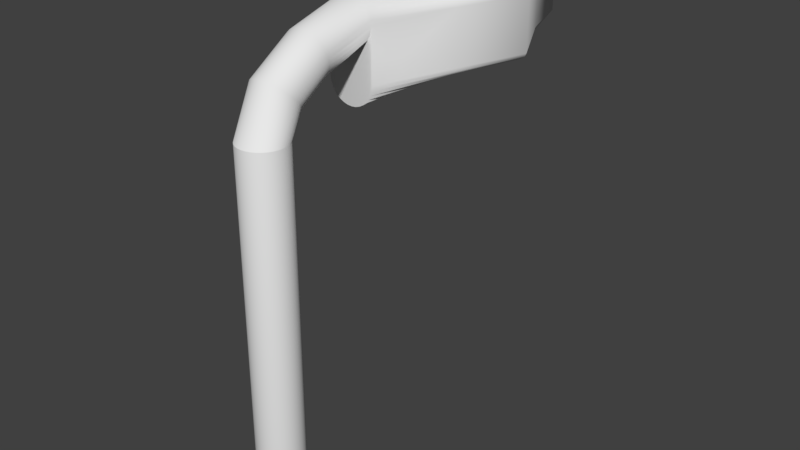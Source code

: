 # Source: Light.blend  (saved by Blender 2.79.0; exported with 4.5.12 LTS)
import bpy
from mathutils import Matrix  # noqa: F401  (used for matrix-valued properties, if any)

bpy.ops.wm.read_factory_settings(use_empty=True)
scene = bpy.context.scene
scene.name = 'Scene'

# ---- collections
col_collection_1 = bpy.data.collections.new('Collection 1'); scene.collection.children.link(col_collection_1)

# ---- world
world_world = bpy.data.worlds.new('World'); scene.world = world_world
world_world.color = (0.05088, 0.05088, 0.05088)
world_world.use_sun_shadow = False
world_world.sun_shadow_jitter_overblur = 0.0
world_world.cycles.sampling_method = 'MANUAL'

# ---- meshes
me_cylinder_002 = bpy.data.meshes.new('Cylinder.002')
me_cylinder_002.from_pydata([(0.0, 1.0, -1.0), (0.0, 1.0, 1.0), (0.1951, 0.9808, -1.0), (0.1951, 0.9808, 1.0), (0.3827, 0.9239, -1.0), (0.3827, 0.9239, 1.0), (0.5556, 0.8315, -1.0), (0.5556, 0.8315, 1.0), (0.7071, 0.7071, -1.0), (0.7071, 0.7071, 1.0), (0.8315, 0.5556, -1.0), (0.8315, 0.5556, 1.0), (0.9239, 0.3827, -1.0), (0.9239, 0.3827, 1.0), (0.9808, 0.1951, -1.0), (0.9808, 0.1951, 1.0), (1.0, 7.55e-08, -1.0), (1.0, 7.55e-08, 1.0), (0.9808, -0.1951, -1.0), (0.9808, -0.1951, 1.0), (0.9239, -0.3827, -1.0), (0.9239, -0.3827, 1.0), (0.8315, -0.5556, -1.0), (0.8315, -0.5556, 1.0), (0.7071, -0.7071, -1.0), (0.7071, -0.7071, 1.0), (0.5556, -0.8315, -1.0), (0.5556, -0.8315, 1.0), (0.3827, -0.9239, -1.0), (0.3827, -0.9239, 1.0), (0.1951, -0.9808, -1.0), (0.1951, -0.9808, 1.0), (-3.258e-07, -1.0, -1.0), (-3.258e-07, -1.0, 1.0), (-0.1951, -0.9808, -1.0), (-0.1951, -0.9808, 1.0), (-0.3827, -0.9239, -1.0), (-0.3827, -0.9239, 1.0), (-0.5556, -0.8315, -1.0), (-0.5556, -0.8315, 1.0), (-0.7071, -0.7071, -1.0), (-0.7071, -0.7071, 1.0), (-0.8315, -0.5556, -1.0), (-0.8315, -0.5556, 1.0), (-0.9239, -0.3827, -1.0), (-0.9239, -0.3827, 1.0), (-0.9808, -0.1951, -1.0), (-0.9808, -0.1951, 1.0), (-1.0, 9.656e-07, -1.0), (-1.0, 9.656e-07, 1.0), (-0.9808, 0.1951, -1.0), (-0.9808, 0.1951, 1.0), (-0.9239, 0.3827, -1.0), (-0.9239, 0.3827, 1.0), (-0.8315, 0.5556, -1.0), (-0.8315, 0.5556, 1.0), (-0.7071, 0.7071, -1.0), (-0.7071, 0.7071, 1.0), (-0.5556, 0.8315, -1.0), (-0.5556, 0.8315, 1.0), (-0.3827, 0.9239, -1.0), (-0.3827, 0.9239, 1.0), (-0.1951, 0.9808, -1.0), (-0.1951, 0.9808, 1.0), (0.0, 1.0, 1.0), (0.1951, 0.9808, 1.0), (0.3827, 0.9239, 1.0), (0.5556, 0.8315, 1.0), (0.7071, 0.7071, 1.0), (0.8315, 0.5556, 1.0), (0.9239, 0.3827, 1.0), (0.9808, 0.1951, 1.0), (1.0, 7.55e-08, 1.0), (0.9808, -0.1951, 1.0), (0.9239, -0.3827, 1.0), (0.8315, -0.5556, 1.0), (0.7071, -0.7071, 1.0), (0.5556, -0.8315, 1.0), (0.3827, -0.9239, 1.0), (0.1951, -0.9808, 1.0), (-3.258e-07, -1.0, 1.0), (-0.1951, -0.9808, 1.0), (-0.3827, -0.9239, 1.0), (-0.5556, -0.8315, 1.0), (-0.7071, -0.7071, 1.0), (-0.8315, -0.5556, 1.0), (-0.9239, -0.3827, 1.0), (-0.9808, -0.1951, 1.0), (-1.0, 9.656e-07, 1.0), (-0.9808, 0.1951, 1.0), (-0.9239, 0.3827, 1.0), (-0.8315, 0.5556, 1.0), (-0.7071, 0.7071, 1.0), (-0.5556, 0.8315, 1.0), (-0.3827, 0.9239, 1.0), (-0.1951, 0.9808, 1.0), (7.105e-15, 1.432, 1.093), (0.1951, 1.418, 1.095), (0.3827, 1.378, 1.1), (0.5556, 1.312, 1.107), (0.7071, 1.223, 1.118), (0.8315, 1.115, 1.131), (0.9239, 0.9911, 1.145), (0.9808, 0.8572, 1.161), (1.0, 0.7179, 1.178), (0.9808, 0.5786, 1.194), (0.9239, 0.4446, 1.21), (0.8315, 0.3212, 1.225), (0.7071, 0.213, 1.238), (0.5556, 0.1242, 1.248), (0.3827, 0.05823, 1.256), (0.1951, 0.0176, 1.261), (-3.258e-07, 0.003877, 1.262), (-0.1951, 0.0176, 1.261), (-0.3827, 0.05823, 1.256), (-0.5556, 0.1242, 1.248), (-0.7071, 0.213, 1.238), (-0.8315, 0.3212, 1.225), (-0.9239, 0.4446, 1.21), (-0.9808, 0.5786, 1.194), (-1.0, 0.7179, 1.178), (-0.9808, 0.8572, 1.161), (-0.9239, 0.9911, 1.145), (-0.8315, 1.115, 1.131), (-0.7071, 1.223, 1.118), (-0.5556, 1.312, 1.107), (-0.3827, 1.378, 1.1), (-0.1951, 1.418, 1.095), (1.421e-14, 2.581, 1.188), (0.1951, 2.575, 1.19), (0.3827, 2.559, 1.196), (0.5556, 2.533, 1.207), (0.7071, 2.498, 1.222), (0.8315, 2.455, 1.239), (0.9239, 2.406, 1.259), (0.9808, 2.353, 1.281), (1.0, 2.297, 1.303), (0.9808, 2.242, 1.326), (0.9239, 2.189, 1.348), (0.8315, 2.14, 1.368), (0.7071, 2.097, 1.385), (0.5556, 2.062, 1.4), (0.3827, 2.035, 1.41), (0.1951, 2.019, 1.417), (-3.258e-07, 2.014, 1.419), (-0.1951, 2.019, 1.417), (-0.3827, 2.035, 1.41), (-0.5556, 2.062, 1.4), (-0.7071, 2.097, 1.385), (-0.8315, 2.14, 1.368), (-0.9239, 2.189, 1.348), (-0.9808, 2.242, 1.326), (-1.0, 2.297, 1.303), (-0.9808, 2.353, 1.281), (-0.9239, 2.406, 1.259), (-0.8315, 2.455, 1.239), (-0.7071, 2.498, 1.222), (-0.5556, 2.533, 1.207), (-0.3827, 2.559, 1.196), (-0.1951, 2.575, 1.19), (2.132e-14, 4.495, 1.261), (0.1951, 4.495, 1.263), (0.3827, 4.495, 1.27), (0.5556, 4.494, 1.281), (0.7071, 4.493, 1.296), (0.8315, 4.491, 1.314), (0.9239, 4.49, 1.335), (0.9808, 4.488, 1.358), (1.0, 4.487, 1.381), (0.9808, 4.485, 1.405), (0.9239, 4.483, 1.428), (0.8315, 4.482, 1.449), (0.7071, 4.481, 1.467), (0.5556, 4.48, 1.482), (0.3827, 4.479, 1.493), (0.1951, 4.478, 1.5), (-3.258e-07, 4.478, 1.502), (-0.1951, 4.478, 1.5), (-0.3827, 4.479, 1.493), (-0.5556, 4.48, 1.482), (-0.7071, 4.481, 1.467), (-0.8315, 4.482, 1.449), (-0.9239, 4.483, 1.428), (-0.9808, 4.485, 1.405), (-1.0, 4.487, 1.381), (-0.9808, 4.488, 1.358), (-0.9239, 4.49, 1.335), (-0.8315, 4.491, 1.314), (-0.7071, 4.493, 1.296), (-0.5556, 4.494, 1.281), (-0.3827, 4.495, 1.27), (-0.1951, 4.495, 1.263), (3.079, 6.712, 1.448), (3.02, 6.708, 1.466), (2.845, 6.705, 1.483), (2.56, 6.702, 1.499), (2.177, 6.699, 1.513), (1.711, 6.697, 1.525), (1.178, 6.695, 1.533), (0.6008, 6.694, 1.538), (-1.198e-06, 6.693, 1.54), (-0.6008, 6.694, 1.538), (-1.178, 6.695, 1.533), (-1.711, 6.697, 1.525), (-2.177, 6.699, 1.513), (-2.56, 6.702, 1.499), (-2.845, 6.705, 1.483), (-3.02, 6.709, 1.466), (-3.079, 6.712, 1.448), (3.974, 9.859, 1.441), (3.898, 9.856, 1.459), (3.672, 9.852, 1.476), (3.305, 9.849, 1.492), (2.81, 9.846, 1.506), (2.208, 9.844, 1.518), (1.521, 9.842, 1.526), (0.7753, 9.841, 1.531), (-1.542e-06, 9.84, 1.533), (-0.7753, 9.841, 1.531), (-1.521, 9.842, 1.526), (-2.208, 9.844, 1.518), (-2.81, 9.846, 1.506), (-3.305, 9.849, 1.492), (-3.672, 9.852, 1.476), (-3.898, 9.856, 1.459), (-3.974, 9.859, 1.441), (2.294, 13.0, 1.436), (2.251, 12.99, 1.454), (2.121, 12.99, 1.472), (1.911, 12.99, 1.487), (1.627, 12.99, 1.501), (1.282, 12.98, 1.513), (0.8888, 12.98, 1.521), (0.4617, 12.98, 1.526), (0.01757, 12.98, 1.528), (-0.4266, 12.98, 1.526), (-0.8537, 12.98, 1.521), (-1.247, 12.98, 1.513), (-1.592, 12.99, 1.501), (-1.875, 12.99, 1.487), (-2.086, 12.99, 1.472), (-2.215, 12.99, 1.454), (-2.259, 13.0, 1.436), (-2.215, 13.0, 1.419), (0.01757, 15.52, 1.412), (0.3008, 15.52, 1.412), (0.5731, 15.52, 1.414), (0.8241, 15.52, 1.416), (1.044, 15.52, 1.419), (1.225, 15.52, 1.423), (1.359, 15.51, 1.427), (1.441, 15.51, 1.432), (1.469, 15.51, 1.436), (1.441, 15.5, 1.441), (1.359, 15.5, 1.446), (1.225, 15.5, 1.45), (1.044, 15.49, 1.454), (0.8241, 15.49, 1.457), (0.5731, 15.49, 1.459), (0.3008, 15.49, 1.461), (0.01757, 15.49, 1.461), (-0.2656, 15.49, 1.461), (-0.5379, 15.49, 1.459), (-0.7889, 15.49, 1.457), (-1.009, 15.49, 1.454), (-1.189, 15.5, 1.45), (-1.324, 15.5, 1.446), (-1.406, 15.5, 1.441), (-1.434, 15.51, 1.436), (-1.406, 15.51, 1.432), (-1.324, 15.51, 1.427), (-1.189, 15.52, 1.423), (-1.009, 15.52, 1.419), (-0.7889, 15.52, 1.416), (-0.5379, 15.52, 1.414), (-0.2656, 15.52, 1.412), (0.1951, 4.495, 0.9938), (2.132e-14, 4.495, 0.9915), (0.3827, 4.495, 1.001), (0.5556, 4.494, 1.012), (0.7071, 4.493, 1.027), (0.8315, 4.491, 1.045), (0.9239, 4.49, 1.066), (0.9808, 4.488, 1.089), (1.0, 4.487, 1.112), (-0.9808, 4.488, 1.089), (-1.0, 4.487, 1.112), (-0.9239, 4.49, 1.066), (-0.8315, 4.491, 1.045), (-0.7071, 4.493, 1.027), (-0.5556, 4.494, 1.012), (-0.3827, 4.495, 1.001), (-0.1951, 4.495, 0.9938), (0.6008, 6.731, 1.089), (-1.942e-07, 6.731, 1.087), (1.178, 6.73, 1.094), (1.711, 6.728, 1.103), (2.177, 6.725, 1.114), (2.56, 6.723, 1.128), (2.845, 6.719, 1.144), (3.02, 6.716, 1.161), (3.079, 6.712, 1.179), (-3.02, 6.716, 1.161), (-3.079, 6.712, 1.179), (-2.845, 6.719, 1.144), (-2.56, 6.723, 1.128), (-2.177, 6.725, 1.114), (-1.711, 6.728, 1.103), (-1.178, 6.73, 1.094), (-0.6008, 6.731, 1.089), (0.7753, 9.878, 1.082), (-2.474e-07, 9.878, 1.08), (1.521, 9.877, 1.087), (2.208, 9.875, 1.096), (2.81, 9.873, 1.107), (3.305, 9.87, 1.121), (3.672, 9.866, 1.137), (3.898, 9.863, 1.154), (3.974, 9.859, 1.172), (-3.898, 9.863, 1.154), (-3.974, 9.859, 1.172), (-3.672, 9.866, 1.137), (-3.305, 9.87, 1.121), (-2.81, 9.873, 1.107), (-2.208, 9.875, 1.096), (-1.521, 9.877, 1.087), (-0.7753, 9.878, 1.082), (0.4617, 13.02, 1.077), (0.01757, 13.02, 1.076), (0.8889, 13.02, 1.082), (1.282, 13.01, 1.091), (1.627, 13.01, 1.102), (1.911, 13.01, 1.116), (2.121, 13.01, 1.132), (2.251, 13.0, 1.149), (2.294, 13.0, 1.167), (-2.215, 13.0, 1.149), (-2.259, 13.0, 1.167), (-2.086, 13.01, 1.132), (-1.875, 13.01, 1.116), (-1.592, 13.01, 1.102), (-1.247, 13.01, 1.091), (-0.8537, 13.02, 1.082), (-0.4266, 13.02, 1.077), (0.3008, 15.52, 1.143), (0.01757, 15.52, 1.143), (0.5731, 15.52, 1.145), (0.8241, 15.52, 1.147), (1.044, 15.52, 1.15), (1.225, 15.52, 1.154), (1.359, 15.51, 1.158), (1.441, 15.51, 1.162), (1.469, 15.51, 1.167), (-1.324, 15.51, 1.158), (-1.406, 15.51, 1.162), (-1.189, 15.52, 1.154), (-1.009, 15.52, 1.15), (-0.7889, 15.52, 1.147), (-0.5379, 15.52, 1.145), (-0.2656, 15.52, 1.143)], [], [(0, 1, 3, 2), (2, 3, 5, 4), (4, 5, 7, 6), (6, 7, 9, 8), (8, 9, 11, 10), (10, 11, 13, 12), (12, 13, 15, 14), (14, 15, 17, 16), (16, 17, 19, 18), (18, 19, 21, 20), (20, 21, 23, 22), (22, 23, 25, 24), (24, 25, 27, 26), (26, 27, 29, 28), (28, 29, 31, 30), (30, 31, 33, 32), (32, 33, 35, 34), (34, 35, 37, 36), (36, 37, 39, 38), (38, 39, 41, 40), (40, 41, 43, 42), (42, 43, 45, 44), (44, 45, 47, 46), (46, 47, 49, 48), (48, 49, 51, 50), (50, 51, 53, 52), (52, 53, 55, 54), (54, 55, 57, 56), (56, 57, 59, 58), (58, 59, 61, 60), (11, 9, 68, 69), (60, 61, 63, 62), (62, 63, 1, 0), (0, 2, 4, 6, 8, 10, 12, 14, 16, 18, 20, 22, 24, 26, 28, 30, 32, 34, 36, 38, 40, 42, 44, 46, 48, 50, 52, 54, 56, 58, 60, 62), (29, 27, 77, 78), (47, 45, 86, 87), (3, 1, 64, 65), (1, 63, 95, 64), (21, 19, 73, 74), (39, 37, 82, 83), (57, 55, 91, 92), (13, 11, 69, 70), (31, 29, 78, 79), (49, 47, 87, 88), (5, 3, 65, 66), (23, 21, 74, 75), (41, 39, 83, 84), (59, 57, 92, 93), (15, 13, 70, 71), (33, 31, 79, 80), (51, 49, 88, 89), (7, 5, 66, 67), (25, 23, 75, 76), (43, 41, 84, 85), (61, 59, 93, 94), (17, 15, 71, 72), (35, 33, 80, 81), (53, 51, 89, 90), (9, 7, 67, 68), (27, 25, 76, 77), (45, 43, 85, 86), (63, 61, 94, 95), (19, 17, 72, 73), (37, 35, 81, 82), (55, 53, 90, 91), (90, 89, 121, 122), (77, 76, 108, 109), (91, 90, 122, 123), (78, 77, 109, 110), (65, 64, 96, 97), (92, 91, 123, 124), (79, 78, 110, 111), (66, 65, 97, 98), (93, 92, 124, 125), (80, 79, 111, 112), (67, 66, 98, 99), (94, 93, 125, 126), (81, 80, 112, 113), (68, 67, 99, 100), (95, 94, 126, 127), (82, 81, 113, 114), (69, 68, 100, 101), (64, 95, 127, 96), (83, 82, 114, 115), (70, 69, 101, 102), (84, 83, 115, 116), (71, 70, 102, 103), (85, 84, 116, 117), (72, 71, 103, 104), (86, 85, 117, 118), (73, 72, 104, 105), (87, 86, 118, 119), (74, 73, 105, 106), (88, 87, 119, 120), (75, 74, 106, 107), (89, 88, 120, 121), (76, 75, 107, 108), (98, 97, 129, 130), (125, 124, 156, 157), (112, 111, 143, 144), (99, 98, 130, 131), (126, 125, 157, 158), (113, 112, 144, 145), (100, 99, 131, 132), (127, 126, 158, 159), (114, 113, 145, 146), (101, 100, 132, 133), (96, 127, 159, 128), (115, 114, 146, 147), (102, 101, 133, 134), (116, 115, 147, 148), (103, 102, 134, 135), (117, 116, 148, 149), (104, 103, 135, 136), (118, 117, 149, 150), (105, 104, 136, 137), (119, 118, 150, 151), (106, 105, 137, 138), (120, 119, 151, 152), (107, 106, 138, 139), (121, 120, 152, 153), (108, 107, 139, 140), (122, 121, 153, 154), (109, 108, 140, 141), (123, 122, 154, 155), (110, 109, 141, 142), (97, 96, 128, 129), (124, 123, 155, 156), (111, 110, 142, 143), (133, 132, 164, 165), (128, 159, 191, 160), (147, 146, 178, 179), (134, 133, 165, 166), (148, 147, 179, 180), (135, 134, 166, 167), (149, 148, 180, 181), (136, 135, 167, 168), (150, 149, 181, 182), (137, 136, 168, 169), (151, 150, 182, 183), (138, 137, 169, 170), (152, 151, 183, 184), (139, 138, 170, 171), (153, 152, 184, 185), (140, 139, 171, 172), (154, 153, 185, 186), (141, 140, 172, 173), (155, 154, 186, 187), (142, 141, 173, 174), (129, 128, 160, 161), (156, 155, 187, 188), (143, 142, 174, 175), (130, 129, 161, 162), (157, 156, 188, 189), (144, 143, 175, 176), (131, 130, 162, 163), (158, 157, 189, 190), (145, 144, 176, 177), (132, 131, 163, 164), (159, 158, 190, 191), (146, 145, 177, 178), (182, 181, 205, 206), (169, 168, 192, 193), (183, 182, 206, 207), (170, 169, 193, 194), (184, 183, 207, 208), (171, 170, 194, 195), (172, 171, 195, 196), (173, 172, 196, 197), (174, 173, 197, 198), (175, 174, 198, 199), (176, 175, 199, 200), (177, 176, 200, 201), (178, 177, 201, 202), (179, 178, 202, 203), (180, 179, 203, 204), (181, 180, 204, 205), (195, 194, 211, 212), (196, 195, 212, 213), (197, 196, 213, 214), (198, 197, 214, 215), (199, 198, 215, 216), (200, 199, 216, 217), (187, 186, 287, 288), (186, 185, 285, 287), (201, 200, 217, 218), (185, 184, 286, 285), (225, 242, 337, 320), (202, 201, 218, 219), (184, 208, 303, 286), (251, 252, 352, 351), (203, 202, 219, 220), (250, 251, 351, 350), (204, 203, 220, 221), (252, 226, 335, 352), (205, 204, 221, 222), (168, 167, 283, 284), (206, 205, 222, 223), (193, 192, 209, 210), (207, 206, 223, 224), (194, 193, 210, 211), (208, 207, 224, 225), (215, 214, 231, 232), (249, 250, 350, 349), (167, 166, 282, 283), (216, 215, 232, 233), (275, 244, 345, 359), (248, 249, 349, 348), (217, 216, 233, 234), (166, 165, 281, 282), (226, 209, 318, 335), (218, 217, 234, 235), (274, 275, 359, 358), (247, 248, 348, 347), (219, 218, 235, 236), (160, 191, 292, 277), (165, 164, 280, 281), (220, 219, 236, 237), (273, 274, 358, 357), (221, 220, 237, 238), (246, 247, 347, 346), (222, 221, 238, 239), (191, 190, 291, 292), (223, 222, 239, 240), (210, 209, 226, 227), (224, 223, 240, 241), (211, 210, 227, 228), (225, 224, 241, 242), (212, 211, 228, 229), (192, 168, 284, 301), (213, 212, 229, 230), (164, 163, 279, 280), (214, 213, 230, 231), (272, 273, 357, 356), (235, 234, 260, 261), (245, 246, 346, 344), (190, 189, 290, 291), (236, 235, 261, 262), (163, 162, 278, 279), (242, 243, 336, 337), (237, 236, 262, 263), (271, 272, 356, 355), (238, 237, 263, 264), (244, 245, 344, 345), (239, 238, 264, 265), (189, 188, 289, 290), (240, 239, 265, 266), (227, 226, 252, 253), (241, 240, 266, 267), (228, 227, 253, 254), (242, 241, 267, 268), (229, 228, 254, 255), (243, 242, 268, 269), (230, 229, 255, 256), (208, 225, 320, 303), (231, 230, 256, 257), (162, 161, 276, 278), (232, 231, 257, 258), (243, 269, 354, 336), (270, 271, 355, 353), (233, 232, 258, 259), (209, 192, 301, 318), (188, 187, 288, 289), (234, 233, 259, 260), (161, 160, 277, 276), (269, 270, 353, 354), (245, 244, 275, 274, 273, 272, 271, 270, 269, 268, 267, 266, 265, 264, 263, 262, 261, 260, 259, 258, 257, 256, 255, 254, 253, 252, 251, 250, 249, 248, 247, 246), (284, 283, 300, 301), (285, 286, 303, 302), (287, 285, 302, 304), (288, 287, 304, 305), (276, 277, 294, 293), (289, 288, 305, 306), (278, 276, 293, 295), (290, 289, 306, 307), (279, 278, 295, 296), (291, 290, 307, 308), (280, 279, 296, 297), (292, 291, 308, 309), (281, 280, 297, 298), (277, 292, 309, 294), (282, 281, 298, 299), (283, 282, 299, 300), (302, 303, 320, 319), (304, 302, 319, 321), (305, 304, 321, 322), (293, 294, 311, 310), (306, 305, 322, 323), (295, 293, 310, 312), (307, 306, 323, 324), (296, 295, 312, 313), (308, 307, 324, 325), (297, 296, 313, 314), (309, 308, 325, 326), (298, 297, 314, 315), (294, 309, 326, 311), (299, 298, 315, 316), (300, 299, 316, 317), (301, 300, 317, 318), (310, 311, 328, 327), (323, 322, 339, 340), (312, 310, 327, 329), (324, 323, 340, 341), (313, 312, 329, 330), (325, 324, 341, 342), (314, 313, 330, 331), (326, 325, 342, 343), (315, 314, 331, 332), (311, 326, 343, 328), (316, 315, 332, 333), (317, 316, 333, 334), (318, 317, 334, 335), (319, 320, 337, 336), (321, 319, 336, 338), (322, 321, 338, 339), (331, 330, 347, 348), (343, 342, 358, 359), (332, 331, 348, 349), (328, 343, 359, 345), (333, 332, 349, 350), (334, 333, 350, 351), (335, 334, 351, 352), (338, 336, 354, 353), (339, 338, 353, 355), (327, 328, 345, 344), (340, 339, 355, 356), (329, 327, 344, 346), (341, 340, 356, 357), (330, 329, 346, 347), (342, 341, 357, 358)])
me_cylinder_002.polygons.foreach_set('use_smooth', [True] * 330)
me_cylinder_002.use_remesh_preserve_volume = False
me_cylinder_002.use_remesh_preserve_attributes = False
me_cylinder_002.use_mirror_vertex_groups = False
me_cylinder_002.update()

# ---- objects
ob_cylinder = bpy.data.objects.new('Cylinder', me_cylinder_002)

# ---- transforms, parenting, visibility, modifiers, constraints
ob_cylinder.location = (0.0, 0.0, 0.7923)
ob_cylinder.scale = (0.06152, 0.06152, 0.5094)
ob_cylinder.lineart.crease_threshold = 0.0

# ---- collection membership
col_collection_1.objects.link(ob_cylinder)

# ---- scene / render settings (as saved in the file)
scene.frame_start = 1; scene.frame_end = 250; scene.frame_set(1)
scene.render.engine = 'BLENDER_EEVEE_NEXT'
scene.render.resolution_percentage = 50
scene.render.dither_intensity = 0.0
scene.cycles.use_denoising = False
scene.cycles.samples = 128
scene.cycles.sampling_pattern = 'TABULATED_SOBOL'
scene.cycles.use_adaptive_sampling = False
scene.cycles.use_light_tree = False
scene.cycles.blur_glossy = 0.0
scene.cycles.sample_clamp_indirect = 0.0
scene.view_settings.view_transform = 'Standard'
bpy.context.view_layer.update()

# ---- added for rendering (the .blend has no active camera and no usable light): camera, sun
cam_auto = bpy.data.cameras.new('AutoCamera')
cam_auto.lens = 50.0
cam_auto.sensor_width = 36.0
cam_auto.clip_end = 1000.0
ob_auto_camera = bpy.data.objects.new('AutoCamera', cam_auto)
scene.collection.objects.link(ob_auto_camera)
ob_auto_camera.location = (1.58833, -1.4592, 2.20056)
ob_auto_camera.rotation_euler = (1.09748, -7.21219e-08, 0.694738)
scene.camera = ob_auto_camera
light_auto_sun = bpy.data.lights.new('AutoSun', 'SUN')
light_auto_sun.energy = 3.0
light_auto_sun.angle = 0.0523599
ob_auto_sun = bpy.data.objects.new('AutoSun', light_auto_sun)
scene.collection.objects.link(ob_auto_sun)
ob_auto_sun.rotation_euler = (0.872665, 0.174533, 0.523599)
bpy.context.view_layer.update()
